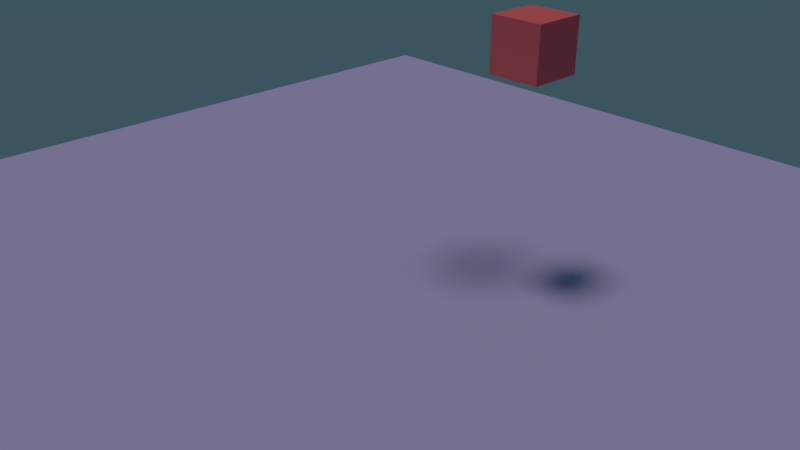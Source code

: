 # Source: ballistic.blend  (saved by Blender 2.78.0; exported with 4.5.12 LTS)
import bpy
from mathutils import Matrix  # noqa: F401  (used for matrix-valued properties, if any)

bpy.ops.wm.read_factory_settings(use_empty=True)
scene = bpy.context.scene
scene.name = 'Scene'

# ---- collections
col_collection_1 = bpy.data.collections.new('Collection 1'); scene.collection.children.link(col_collection_1)

# ---- materials (node trees are filled in below, after node groups)
mat_material_002 = bpy.data.materials.new('Material.002')
mat_material_002.alpha_threshold = 0.0
mat_material_002.use_transparent_shadow = False
mat_material_002.diffuse_color = (0.2262, 0.8, 0.3127, 1.0)
mat_material_002.roughness = 0.5
mat_material_001 = bpy.data.materials.new('Material.001')
mat_material_001.alpha_threshold = 0.0
mat_material_001.use_transparent_shadow = False
mat_material_001.diffuse_color = (0.8, 0.1485, 0.1758, 1.0)
mat_material_001.roughness = 0.5
mat_material_003 = bpy.data.materials.new('Material.003')
mat_material_003.alpha_threshold = 0.0
mat_material_003.use_transparent_shadow = False
mat_material_003.diffuse_color = (0.517, 0.4534, 0.8, 1.0)
mat_material_003.roughness = 0.5
mat_material_003.line_color = (0.0, 0.0, 0.0, 1.0)

# ---- material node trees

# ---- world
world_world = bpy.data.worlds.new('world'); scene.world = world_world
world_world.color = (0.04318, 0.08934, 0.1124)
world_world.use_sun_shadow = False
world_world.sun_shadow_jitter_overblur = 0.0
world_world.cycles.sampling_method = 'MANUAL'

# ---- cameras
cam_camera = bpy.data.cameras.new('Camera')
cam_camera.clip_end = 100.0
cam_camera.lens = 35.0
cam_camera.sensor_width = 32.0
cam_camera.sensor_height = 18.0
cam_camera.ortho_scale = 7.314
cam_camera.dof.focus_distance = 0.0
cam_camera.dof.aperture_fstop = 128.0

# ---- lights
light_lamp = bpy.data.lights.new('Lamp', 'SUN')
light_lamp.color = (1.0, 0.8811, 0.7727)
light_lamp.transmission_factor = 0.0
light_lamp.cutoff_distance = 30.0
light_lamp.angle = 0.1993
light_lamp.energy = 1.0
light_lamp.shadow_buffer_clip_start = 1.001
light_lamp.shadow_soft_size = 0.1
light_lamp.shadow_cascade_max_distance = 1000.0

# ---- meshes
me_cube_002 = bpy.data.meshes.new('Cube.002')
me_cube_002.from_pydata([(-1.0, -1.0, -1.0), (-1.0, -1.0, 1.0), (-1.0, 1.0, -1.0), (-1.0, 1.0, 1.0), (1.0, -1.0, -1.0), (1.0, -1.0, 1.0), (1.0, 1.0, -1.0), (1.0, 1.0, 1.0)], [], [(0, 1, 3, 2), (2, 3, 7, 6), (6, 7, 5, 4), (4, 5, 1, 0), (2, 6, 4, 0), (7, 3, 1, 5)])
me_cube_002.materials.append(mat_material_002)
me_cube_002.use_remesh_preserve_volume = False
me_cube_002.use_remesh_preserve_attributes = False
me_cube_002.use_mirror_vertex_groups = False
me_cube_002.update()
me_cube_001 = bpy.data.meshes.new('Cube.001')
me_cube_001.from_pydata([(-1.0, -1.0, -1.0), (-1.0, -1.0, 1.0), (-1.0, 1.0, -1.0), (-1.0, 1.0, 1.0), (1.0, -1.0, -1.0), (1.0, -1.0, 1.0), (1.0, 1.0, -1.0), (1.0, 1.0, 1.0)], [], [(0, 1, 3, 2), (2, 3, 7, 6), (6, 7, 5, 4), (4, 5, 1, 0), (2, 6, 4, 0), (7, 3, 1, 5)])
me_cube_001.materials.append(mat_material_001)
me_cube_001.use_remesh_preserve_volume = False
me_cube_001.use_remesh_preserve_attributes = False
me_cube_001.use_mirror_vertex_groups = False
me_cube_001.update()
me_cube = bpy.data.meshes.new('Cube')
me_cube.from_pydata([(1.0, 1.0, -1.0), (1.0, -1.0, -1.0), (-1.0, -1.0, -1.0), (-1.0, 1.0, -1.0), (1.0, 1.0, 1.0), (1.0, -1.0, 1.0), (-1.0, -1.0, 1.0), (-1.0, 1.0, 1.0)], [], [(0, 1, 2, 3), (4, 7, 6, 5), (0, 4, 5, 1), (1, 5, 6, 2), (2, 6, 7, 3), (4, 0, 3, 7)])
me_cube.materials.append(mat_material_003)
me_cube.use_remesh_preserve_volume = False
me_cube.use_remesh_preserve_attributes = False
me_cube.use_mirror_vertex_groups = False
me_cube.update()

# ---- objects
ob_greencube = bpy.data.objects.new('greenCube', me_cube_002)
ob_redcube = bpy.data.objects.new('redCube', me_cube_001)
ob_ground = bpy.data.objects.new('ground', me_cube)
ob_hemilight = bpy.data.objects.new('hemiLight', light_lamp)
ob_camera = bpy.data.objects.new('camera', cam_camera)

# ---- transforms, parenting, visibility, modifiers, constraints
ob_greencube.location = (-2.864, 0.4709, 18.0)
ob_greencube.lineart.crease_threshold = 0.0
ob_redcube.location = (0.4878, 4.915, 9.254)
ob_redcube.lineart.crease_threshold = 0.0
ob_ground.location = (0.0, 0.0, -1.0)
ob_ground.scale = (27.9, 26.2, 0.15)
ob_ground.lock_rotations_4d = False
ob_ground.empty_display_type = 'ARROWS'
ob_ground.lineart.crease_threshold = 0.0
ob_hemilight.location = (-5.435, 1.005, 23.34)
ob_hemilight.rotation_euler = (-0.1998, -0.2353, 2.238)
ob_hemilight.lock_rotations_4d = False
ob_hemilight.empty_display_type = 'ARROWS'
ob_hemilight.color = (0.0, 0.0, 0.0, 0.0)
ob_hemilight.lineart.crease_threshold = 0.0
ob_camera.location = (18.06, -17.67, 16.73)
ob_camera.rotation_euler = (1.109, 0.0, 0.8149)
ob_camera.lock_rotations_4d = False
ob_camera.empty_display_type = 'ARROWS'
ob_camera.color = (0.0, 0.0, 0.0, 0.0)
ob_camera.display_type = 'WIRE'
ob_camera.lineart.crease_threshold = 0.0

# ---- collection membership
col_collection_1.objects.link(ob_greencube)
col_collection_1.objects.link(ob_redcube)
col_collection_1.objects.link(ob_ground)
col_collection_1.objects.link(ob_hemilight)
col_collection_1.objects.link(ob_camera)

# ---- scene / render settings (as saved in the file)
scene.camera = ob_camera
scene.frame_start = 1; scene.frame_end = 250; scene.frame_set(1)
scene.render.engine = 'BLENDER_EEVEE_NEXT'
scene.render.resolution_percentage = 50
scene.render.dither_intensity = 0.0
scene.cycles.use_denoising = False
scene.cycles.samples = 128
scene.cycles.sampling_pattern = 'TABULATED_SOBOL'
scene.cycles.light_sampling_threshold = 0.0
scene.cycles.use_adaptive_sampling = False
scene.cycles.use_light_tree = False
scene.cycles.blur_glossy = 0.0
scene.cycles.sample_clamp_indirect = 0.0
scene.view_settings.view_transform = 'Standard'
bpy.context.view_layer.update()
